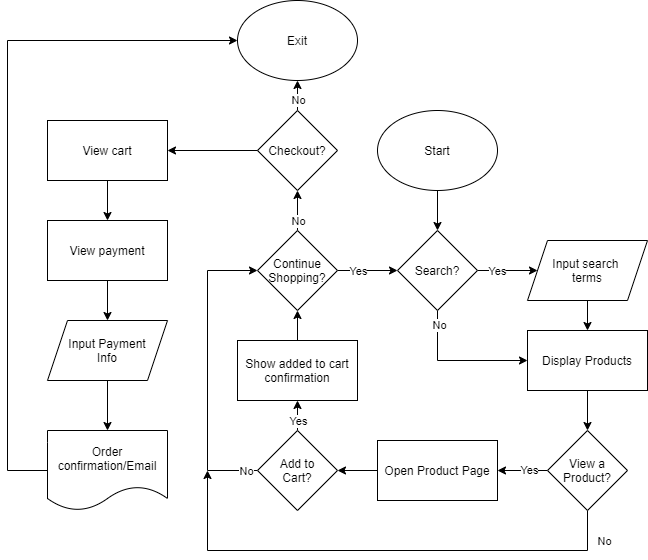

The diagram above was exported from draw.io. Its source (the exported page's mxGraphModel, read from the mxfile embedded in the PNG):
<mxGraphModel dx="1671" dy="750" grid="1" gridSize="10" guides="1" tooltips="1" connect="1" arrows="1" fold="1" page="1" pageScale="1" pageWidth="850" pageHeight="1100" math="0" shadow="0">
  <root>
    <mxCell id="0" />
    <mxCell id="1" parent="0" />
    <mxCell id="4" style="edgeStyle=orthogonalEdgeStyle;rounded=0;orthogonalLoop=1;jettySize=auto;html=1;exitX=0.5;exitY=1;exitDx=0;exitDy=0;entryX=0.5;entryY=0;entryDx=0;entryDy=0;" edge="1" parent="1" source="2" target="3">
      <mxGeometry relative="1" as="geometry" />
    </mxCell>
    <mxCell id="2" value="Start" style="ellipse;whiteSpace=wrap;html=1;" vertex="1" parent="1">
      <mxGeometry x="430" y="130" width="120" height="80" as="geometry" />
    </mxCell>
    <mxCell id="6" style="edgeStyle=orthogonalEdgeStyle;rounded=0;orthogonalLoop=1;jettySize=auto;html=1;exitX=1;exitY=0.5;exitDx=0;exitDy=0;" edge="1" parent="1" source="3" target="5">
      <mxGeometry relative="1" as="geometry">
        <Array as="points">
          <mxPoint x="550" y="290" />
          <mxPoint x="550" y="290" />
        </Array>
      </mxGeometry>
    </mxCell>
    <mxCell id="7" value="Yes" style="edgeLabel;html=1;align=center;verticalAlign=middle;resizable=0;points=[];" vertex="1" connectable="0" parent="6">
      <mxGeometry x="0.1944" y="-1" relative="1" as="geometry">
        <mxPoint x="-16" y="-1" as="offset" />
      </mxGeometry>
    </mxCell>
    <mxCell id="10" style="edgeStyle=orthogonalEdgeStyle;rounded=0;orthogonalLoop=1;jettySize=auto;html=1;exitX=0.5;exitY=1;exitDx=0;exitDy=0;entryX=0;entryY=0.5;entryDx=0;entryDy=0;" edge="1" parent="1" source="3" target="9">
      <mxGeometry relative="1" as="geometry" />
    </mxCell>
    <mxCell id="17" value="No" style="edgeLabel;html=1;align=center;verticalAlign=middle;resizable=0;points=[];" vertex="1" connectable="0" parent="10">
      <mxGeometry x="-0.7905" y="1" relative="1" as="geometry">
        <mxPoint as="offset" />
      </mxGeometry>
    </mxCell>
    <mxCell id="3" value="Search?" style="rhombus;whiteSpace=wrap;html=1;" vertex="1" parent="1">
      <mxGeometry x="450" y="250" width="80" height="80" as="geometry" />
    </mxCell>
    <mxCell id="11" value="" style="edgeStyle=orthogonalEdgeStyle;rounded=0;orthogonalLoop=1;jettySize=auto;html=1;" edge="1" parent="1" source="5" target="9">
      <mxGeometry relative="1" as="geometry" />
    </mxCell>
    <mxCell id="5" value="Input search &lt;br&gt;terms" style="shape=parallelogram;perimeter=parallelogramPerimeter;whiteSpace=wrap;html=1;fixedSize=1;" vertex="1" parent="1">
      <mxGeometry x="580" y="260" width="120" height="60" as="geometry" />
    </mxCell>
    <mxCell id="13" value="" style="edgeStyle=orthogonalEdgeStyle;rounded=0;orthogonalLoop=1;jettySize=auto;html=1;" edge="1" parent="1" source="9" target="12">
      <mxGeometry relative="1" as="geometry" />
    </mxCell>
    <mxCell id="9" value="Display Products" style="rounded=0;whiteSpace=wrap;html=1;" vertex="1" parent="1">
      <mxGeometry x="580" y="350" width="120" height="60" as="geometry" />
    </mxCell>
    <mxCell id="15" value="" style="edgeStyle=orthogonalEdgeStyle;rounded=0;orthogonalLoop=1;jettySize=auto;html=1;" edge="1" parent="1" source="12">
      <mxGeometry relative="1" as="geometry">
        <mxPoint x="550" y="490" as="targetPoint" />
        <Array as="points">
          <mxPoint x="580" y="490" />
          <mxPoint x="580" y="490" />
        </Array>
      </mxGeometry>
    </mxCell>
    <mxCell id="16" value="Yes" style="edgeLabel;html=1;align=center;verticalAlign=middle;resizable=0;points=[];" vertex="1" connectable="0" parent="15">
      <mxGeometry x="-0.2286" y="-1" relative="1" as="geometry">
        <mxPoint as="offset" />
      </mxGeometry>
    </mxCell>
    <mxCell id="31" style="edgeStyle=orthogonalEdgeStyle;rounded=0;orthogonalLoop=1;jettySize=auto;html=1;exitX=0.5;exitY=1;exitDx=0;exitDy=0;" edge="1" parent="1" source="12">
      <mxGeometry relative="1" as="geometry">
        <mxPoint x="260" y="490" as="targetPoint" />
        <Array as="points">
          <mxPoint x="640" y="570" />
          <mxPoint x="260" y="570" />
        </Array>
      </mxGeometry>
    </mxCell>
    <mxCell id="32" value="No" style="edgeLabel;html=1;align=center;verticalAlign=middle;resizable=0;points=[];" vertex="1" connectable="0" parent="31">
      <mxGeometry x="-0.8188" y="3" relative="1" as="geometry">
        <mxPoint x="22" y="-13" as="offset" />
      </mxGeometry>
    </mxCell>
    <mxCell id="12" value="View a&lt;br&gt;Product?" style="rhombus;whiteSpace=wrap;html=1;" vertex="1" parent="1">
      <mxGeometry x="600" y="450" width="80" height="80" as="geometry" />
    </mxCell>
    <mxCell id="22" value="" style="edgeStyle=orthogonalEdgeStyle;rounded=0;orthogonalLoop=1;jettySize=auto;html=1;entryX=0.5;entryY=1;entryDx=0;entryDy=0;" edge="1" parent="1" source="14" target="23">
      <mxGeometry relative="1" as="geometry">
        <mxPoint x="350" y="410" as="targetPoint" />
      </mxGeometry>
    </mxCell>
    <mxCell id="26" value="Yes" style="edgeLabel;html=1;align=center;verticalAlign=middle;resizable=0;points=[];" vertex="1" connectable="0" parent="22">
      <mxGeometry x="-0.7489" y="2" relative="1" as="geometry">
        <mxPoint x="2" y="-4" as="offset" />
      </mxGeometry>
    </mxCell>
    <mxCell id="25" style="edgeStyle=orthogonalEdgeStyle;rounded=0;orthogonalLoop=1;jettySize=auto;html=1;exitX=0;exitY=0.5;exitDx=0;exitDy=0;entryX=0;entryY=0.5;entryDx=0;entryDy=0;" edge="1" parent="1" source="14" target="20">
      <mxGeometry relative="1" as="geometry">
        <Array as="points">
          <mxPoint x="260" y="490" />
          <mxPoint x="260" y="290" />
        </Array>
      </mxGeometry>
    </mxCell>
    <mxCell id="27" value="No" style="edgeLabel;html=1;align=center;verticalAlign=middle;resizable=0;points=[];" vertex="1" connectable="0" parent="25">
      <mxGeometry x="-0.9241" relative="1" as="geometry">
        <mxPoint as="offset" />
      </mxGeometry>
    </mxCell>
    <mxCell id="14" value="Add to&lt;br&gt;Cart?" style="rhombus;whiteSpace=wrap;html=1;" vertex="1" parent="1">
      <mxGeometry x="310" y="450" width="80" height="80" as="geometry" />
    </mxCell>
    <mxCell id="19" value="" style="edgeStyle=orthogonalEdgeStyle;rounded=0;orthogonalLoop=1;jettySize=auto;html=1;" edge="1" parent="1" source="18" target="14">
      <mxGeometry relative="1" as="geometry" />
    </mxCell>
    <mxCell id="18" value="Open Product Page" style="rounded=0;whiteSpace=wrap;html=1;" vertex="1" parent="1">
      <mxGeometry x="430" y="460" width="120" height="60" as="geometry" />
    </mxCell>
    <mxCell id="21" value="" style="edgeStyle=orthogonalEdgeStyle;rounded=0;orthogonalLoop=1;jettySize=auto;html=1;" edge="1" parent="1" source="20" target="3">
      <mxGeometry relative="1" as="geometry" />
    </mxCell>
    <mxCell id="28" value="Yes" style="edgeLabel;html=1;align=center;verticalAlign=middle;resizable=0;points=[];" vertex="1" connectable="0" parent="21">
      <mxGeometry x="-0.2016" y="-1" relative="1" as="geometry">
        <mxPoint x="-4" y="-1" as="offset" />
      </mxGeometry>
    </mxCell>
    <mxCell id="30" value="" style="edgeStyle=orthogonalEdgeStyle;rounded=0;orthogonalLoop=1;jettySize=auto;html=1;" edge="1" parent="1" source="20" target="29">
      <mxGeometry relative="1" as="geometry" />
    </mxCell>
    <mxCell id="33" value="No" style="edgeLabel;html=1;align=center;verticalAlign=middle;resizable=0;points=[];" vertex="1" connectable="0" parent="30">
      <mxGeometry x="-0.6674" y="1" relative="1" as="geometry">
        <mxPoint x="1" y="-3" as="offset" />
      </mxGeometry>
    </mxCell>
    <mxCell id="20" value="Continue&lt;br&gt;Shopping?" style="rhombus;whiteSpace=wrap;html=1;" vertex="1" parent="1">
      <mxGeometry x="310" y="250" width="80" height="80" as="geometry" />
    </mxCell>
    <mxCell id="24" value="" style="edgeStyle=orthogonalEdgeStyle;rounded=0;orthogonalLoop=1;jettySize=auto;html=1;" edge="1" parent="1" source="23" target="20">
      <mxGeometry relative="1" as="geometry" />
    </mxCell>
    <mxCell id="23" value="Show added to cart confirmation" style="rounded=0;whiteSpace=wrap;html=1;" vertex="1" parent="1">
      <mxGeometry x="290" y="360" width="120" height="60" as="geometry" />
    </mxCell>
    <mxCell id="35" style="edgeStyle=orthogonalEdgeStyle;rounded=0;orthogonalLoop=1;jettySize=auto;html=1;exitX=0.5;exitY=0;exitDx=0;exitDy=0;entryX=0.5;entryY=1;entryDx=0;entryDy=0;" edge="1" parent="1" source="29" target="34">
      <mxGeometry relative="1" as="geometry" />
    </mxCell>
    <mxCell id="36" value="No" style="edgeLabel;html=1;align=center;verticalAlign=middle;resizable=0;points=[];" vertex="1" connectable="0" parent="35">
      <mxGeometry x="-0.7111" relative="1" as="geometry">
        <mxPoint y="-6" as="offset" />
      </mxGeometry>
    </mxCell>
    <mxCell id="29" value="Checkout?" style="rhombus;whiteSpace=wrap;html=1;" vertex="1" parent="1">
      <mxGeometry x="310" y="130" width="80" height="80" as="geometry" />
    </mxCell>
    <mxCell id="39" value="" style="edgeStyle=orthogonalEdgeStyle;rounded=0;orthogonalLoop=1;jettySize=auto;html=1;exitX=0;exitY=0.5;exitDx=0;exitDy=0;entryX=1;entryY=0.5;entryDx=0;entryDy=0;" edge="1" parent="1" source="29" target="37">
      <mxGeometry relative="1" as="geometry" />
    </mxCell>
    <mxCell id="34" value="Exit" style="ellipse;whiteSpace=wrap;html=1;" vertex="1" parent="1">
      <mxGeometry x="290" y="20" width="120" height="80" as="geometry" />
    </mxCell>
    <mxCell id="41" value="" style="edgeStyle=orthogonalEdgeStyle;rounded=0;orthogonalLoop=1;jettySize=auto;html=1;" edge="1" parent="1" source="37" target="40">
      <mxGeometry relative="1" as="geometry" />
    </mxCell>
    <mxCell id="37" value="View cart" style="rounded=0;whiteSpace=wrap;html=1;" vertex="1" parent="1">
      <mxGeometry x="100" y="140" width="120" height="60" as="geometry" />
    </mxCell>
    <mxCell id="43" value="" style="edgeStyle=orthogonalEdgeStyle;rounded=0;orthogonalLoop=1;jettySize=auto;html=1;" edge="1" parent="1" source="40" target="42">
      <mxGeometry relative="1" as="geometry" />
    </mxCell>
    <mxCell id="40" value="View payment" style="rounded=0;whiteSpace=wrap;html=1;" vertex="1" parent="1">
      <mxGeometry x="100" y="240" width="120" height="60" as="geometry" />
    </mxCell>
    <mxCell id="45" value="" style="edgeStyle=orthogonalEdgeStyle;rounded=0;orthogonalLoop=1;jettySize=auto;html=1;" edge="1" parent="1" source="42" target="44">
      <mxGeometry relative="1" as="geometry" />
    </mxCell>
    <mxCell id="42" value="Input Payment&lt;br&gt;Info" style="shape=parallelogram;perimeter=parallelogramPerimeter;whiteSpace=wrap;html=1;fixedSize=1;" vertex="1" parent="1">
      <mxGeometry x="100" y="340" width="120" height="60" as="geometry" />
    </mxCell>
    <mxCell id="47" style="edgeStyle=orthogonalEdgeStyle;rounded=0;orthogonalLoop=1;jettySize=auto;html=1;exitX=0;exitY=0.5;exitDx=0;exitDy=0;entryX=0;entryY=0.5;entryDx=0;entryDy=0;" edge="1" parent="1" source="44" target="34">
      <mxGeometry relative="1" as="geometry">
        <Array as="points">
          <mxPoint x="60" y="490" />
          <mxPoint x="60" y="60" />
        </Array>
      </mxGeometry>
    </mxCell>
    <mxCell id="44" value="Order confirmation/Email" style="shape=document;whiteSpace=wrap;html=1;boundedLbl=1;" vertex="1" parent="1">
      <mxGeometry x="100" y="450" width="120" height="80" as="geometry" />
    </mxCell>
  </root>
</mxGraphModel>